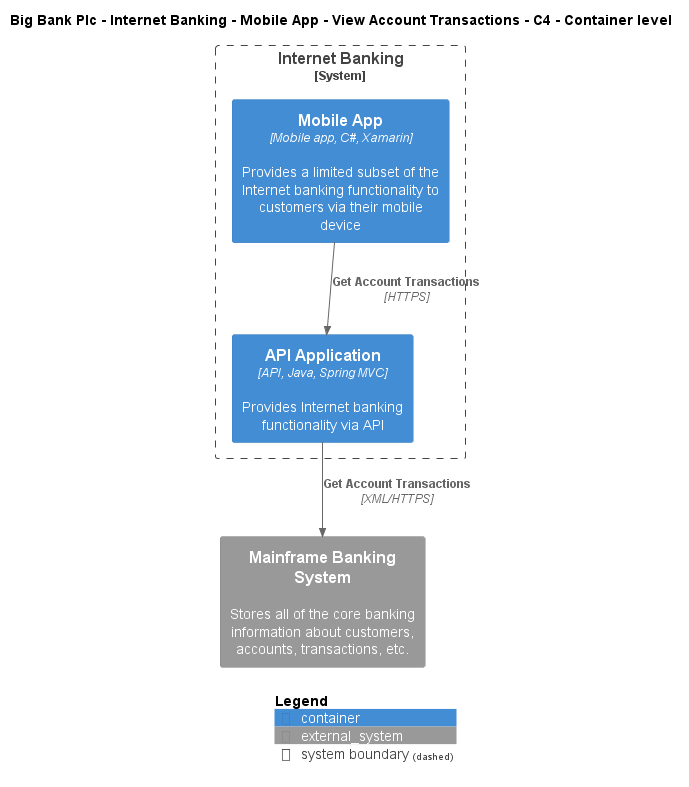

The diagram above was rendered by PlantUML. Its source (embedded in the PNG):
@startuml
!include ..\..\..\..\..\..\..\.c4s\C4_Container.puml

AddElementTag("c4interflow:lifecycle:new", $bgColor=green, $fontColor=#ffffff, $borderColor=green, $shadowing="False")
AddElementTag("c4interflow:lifecycle:changed", $bgColor=orange, $fontColor=#ffffff, $borderColor=orange, $shadowing="False")
AddElementTag("c4interflow:lifecycle:removed", $bgColor=red, $fontColor=#ffffff, $borderColor=red, $shadowing="False")

AddRelTag("c4interflow:lifecycle:new", $textColor=green, $lineColor=green)
AddRelTag("c4interflow:lifecycle:changed", $textColor=orange, $lineColor=orange)
AddRelTag("c4interflow:lifecycle:removed", $textColor=red, $lineColor=red)

SHOW_PERSON_PORTRAIT()
LAYOUT_TOP_DOWN()

skinparam linetype polyline

title Big Bank Plc - Internet Banking - Mobile App - View Account Transactions - C4 - Container level


System_Boundary(BigBankPlc.SoftwareSystems.InternetBanking, "Internet Banking") {
    Container(BigBankPlc.SoftwareSystems.InternetBanking.Containers.MobileApp, "Mobile App", "Mobile app, C#, Xamarin", "Provides a limited subset of the Internet banking functionality to customers via their mobile device")
    Container(BigBankPlc.SoftwareSystems.InternetBanking.Containers.APIApplication, "API Application", "API, Java, Spring MVC", "Provides Internet banking functionality via API")
}
System_Ext(BigBankPlc.SoftwareSystems.MainframeBankingSystem, "Mainframe Banking System", "Stores all of the core banking information about customers, accounts, transactions, etc.")

Rel(BigBankPlc.SoftwareSystems.InternetBanking.Containers.MobileApp, BigBankPlc.SoftwareSystems.InternetBanking.Containers.APIApplication, "Get Account Transactions", "HTTPS", $tags="protocol:https")
Rel(BigBankPlc.SoftwareSystems.InternetBanking.Containers.APIApplication, BigBankPlc.SoftwareSystems.MainframeBankingSystem, "Get Account Transactions", "XML/HTTPS", $tags="protocol:xml/https")


SHOW_LEGEND()
@enduml